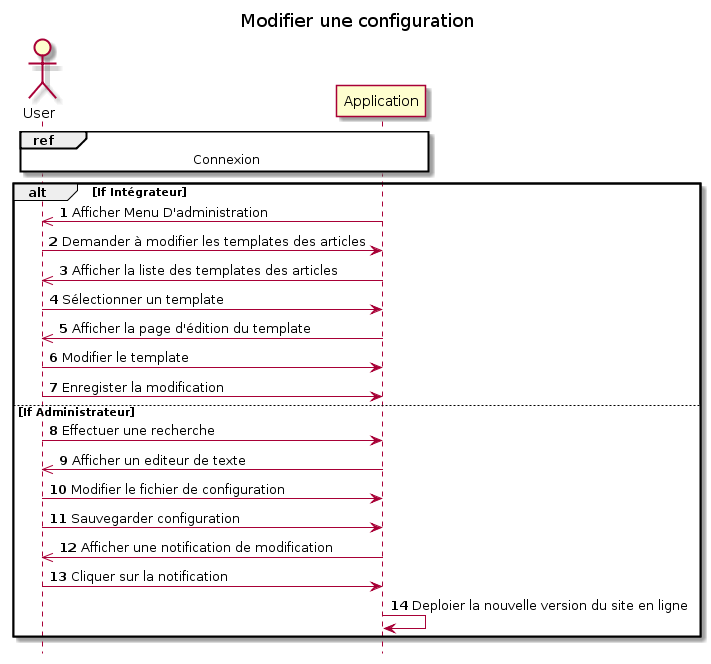

The diagram above was rendered by PlantUML. Its source (embedded in the PNG):
@startuml
autonumber
hide footbox
title Modifier une configuration


actor User as U
participant Application as A

ref over U, A : Connexion

alt If Intégrateur
A ->> U: Afficher Menu D'administration
U -> A : Demander à modifier les templates des articles
A ->> U: Afficher la liste des templates des articles
U -> A : Sélectionner un template
A ->> U: Afficher la page d'édition du template
U -> A : Modifier le template
U -> A : Enregister la modification

else If Administrateur
U -> A : Effectuer une recherche 
A ->> U: Afficher un editeur de texte
U -> A : Modifier le fichier de configuration
U -> A : Sauvegarder configuration
A ->> U: Afficher une notification de modification
U -> A : Cliquer sur la notification
A -> A : Deploier la nouvelle version du site en ligne

end
@enduml